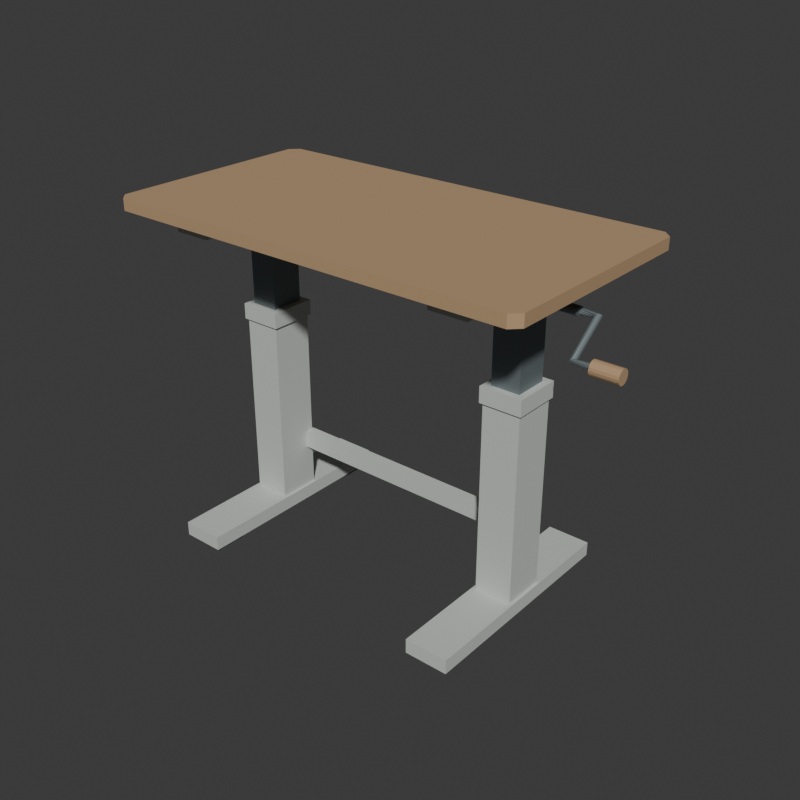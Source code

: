 # Source: source.blend  (saved by Blender 4.3.34; exported with 4.5.12 LTS)
import bpy
from mathutils import Matrix  # noqa: F401  (used for matrix-valued properties, if any)

bpy.ops.wm.read_factory_settings(use_empty=True)
scene = bpy.context.scene
scene.name = 'Scene'

# ---- collections
col_collection = bpy.data.collections.new('Collection'); scene.collection.children.link(col_collection)

# ---- materials (node trees are filled in below, after node groups)
mat_standingdesktimbertop = bpy.data.materials.new('StandingDeskTimberTop')
mat_standingdesktimbertop.diffuse_color = (0.47, 0.31, 0.17, 1.0)
mat_standingdeskivoryframe = bpy.data.materials.new('StandingDeskIvoryFrame')
mat_standingdeskivoryframe.diffuse_color = (0.61, 0.64, 0.61, 1.0)
mat_standingdeskmechanismsteel = bpy.data.materials.new('StandingDeskMechanismSteel')
mat_standingdeskmechanismsteel.diffuse_color = (0.21, 0.25, 0.26, 1.0)

# ---- material node trees
mat_standingdesktimbertop.use_nodes = True; mat_standingdesktimbertop.node_tree.nodes.clear()
_N = mat_standingdesktimbertop.node_tree.nodes; _L = mat_standingdesktimbertop.node_tree.links
n0 = _N.new('ShaderNodeBsdfPrincipled'); n0.name = 'Principled BSDF'; n0.location = (10, 300)
n0.inputs[0].default_value = (0.47, 0.31, 0.17, 1.0)
n0.inputs[2].default_value = 0.8
n1 = _N.new('ShaderNodeOutputMaterial'); n1.name = 'Material Output'; n1.location = (300, 300)
_L.new(n0.outputs[0], n1.inputs[0])
n1.is_active_output = True
mat_standingdeskivoryframe.use_nodes = True; mat_standingdeskivoryframe.node_tree.nodes.clear()
_N = mat_standingdeskivoryframe.node_tree.nodes; _L = mat_standingdeskivoryframe.node_tree.links
n0 = _N.new('ShaderNodeBsdfPrincipled'); n0.name = 'Principled BSDF'; n0.location = (10, 300)
n0.inputs[0].default_value = (0.61, 0.64, 0.61, 1.0)
n0.inputs[1].default_value = 0.12
n0.inputs[2].default_value = 0.76
n1 = _N.new('ShaderNodeOutputMaterial'); n1.name = 'Material Output'; n1.location = (300, 300)
_L.new(n0.outputs[0], n1.inputs[0])
n1.is_active_output = True
mat_standingdeskmechanismsteel.use_nodes = True; mat_standingdeskmechanismsteel.node_tree.nodes.clear()
_N = mat_standingdeskmechanismsteel.node_tree.nodes; _L = mat_standingdeskmechanismsteel.node_tree.links
n0 = _N.new('ShaderNodeBsdfPrincipled'); n0.name = 'Principled BSDF'; n0.location = (10, 300)
n0.inputs[0].default_value = (0.21, 0.25, 0.26, 1.0)
n0.inputs[1].default_value = 0.5
n0.inputs[2].default_value = 0.57
n1 = _N.new('ShaderNodeOutputMaterial'); n1.name = 'Material Output'; n1.location = (300, 300)
_L.new(n0.outputs[0], n1.inputs[0])
n1.is_active_output = True

# ---- world
world_world = bpy.data.worlds.new('World'); scene.world = world_world
world_world.use_nodes = True; world_world.node_tree.nodes.clear()
_N = world_world.node_tree.nodes; _L = world_world.node_tree.links
n0 = _N.new('ShaderNodeOutputWorld'); n0.name = 'World Output'; n0.location = (300, 300)
n1 = _N.new('ShaderNodeBackground'); n1.name = 'Background'; n1.location = (10, 300)
n1.inputs[0].default_value = (0.05088, 0.05088, 0.05088, 1.0)
_L.new(n1.outputs[0], n0.inputs[0])
n0.is_active_output = True
world_world.color = (0.05088, 0.05088, 0.05088)
world_world.sun_shadow_jitter_overblur = 0.0

# ---- meshes
me_wholelongtgroundfoot__1mesh = bpy.data.meshes.new('WholeLongTGroundFoot_-1Mesh')
me_wholelongtgroundfoot__1mesh.from_pydata([(-0.6325, -0.39, 0.015), (-0.4825, -0.39, 0.015), (-0.6325, 0.39, 0.015), (-0.4825, 0.39, 0.015), (-0.6325, -0.39, 0.065), (-0.4825, -0.39, 0.065), (-0.6325, 0.39, 0.065), (-0.4825, 0.39, 0.065)], [], [(0, 2, 3), (0, 3, 1), (4, 5, 7), (4, 7, 6), (0, 1, 5), (0, 5, 4), (2, 6, 7), (2, 7, 3), (0, 4, 6), (0, 6, 2), (1, 3, 7), (1, 7, 5)])
me_wholelongtgroundfoot__1mesh.polygons.foreach_set('material_index', [1, 1, 1, 1, 1, 1, 1, 1, 1, 1, 1, 1])
me_wholelongtgroundfoot__1mesh.materials.append(mat_standingdesktimbertop)
me_wholelongtgroundfoot__1mesh.materials.append(mat_standingdeskivoryframe)
me_wholelongtgroundfoot__1mesh.materials.append(mat_standingdeskmechanismsteel)
me_wholelongtgroundfoot__1mesh.update()
me_wholeinsetfootsole___1___0_32_mesh = bpy.data.meshes.new('WholeInsetFootSole_(-1, -0.32)Mesh')
me_wholeinsetfootsole___1___0_32_mesh.from_pydata([(-0.6225, -0.375, 0.0), (-0.4925, -0.375, 0.0), (-0.6225, -0.265, 0.0), (-0.4925, -0.265, 0.0), (-0.6225, -0.375, 0.016), (-0.4925, -0.375, 0.016), (-0.6225, -0.265, 0.016), (-0.4925, -0.265, 0.016)], [], [(0, 2, 3), (0, 3, 1), (4, 5, 7), (4, 7, 6), (0, 1, 5), (0, 5, 4), (2, 6, 7), (2, 7, 3), (0, 4, 6), (0, 6, 2), (1, 3, 7), (1, 7, 5)])
me_wholeinsetfootsole___1___0_32_mesh.polygons.foreach_set('material_index', [2, 2, 2, 2, 2, 2, 2, 2, 2, 2, 2, 2])
me_wholeinsetfootsole___1___0_32_mesh.materials.append(mat_standingdesktimbertop)
me_wholeinsetfootsole___1___0_32_mesh.materials.append(mat_standingdeskivoryframe)
me_wholeinsetfootsole___1___0_32_mesh.materials.append(mat_standingdeskmechanismsteel)
me_wholeinsetfootsole___1___0_32_mesh.update()
me_wholeinsetfootsole___1__0_32_mesh = bpy.data.meshes.new('WholeInsetFootSole_(-1, 0.32)Mesh')
me_wholeinsetfootsole___1__0_32_mesh.from_pydata([(-0.6225, 0.265, 0.0), (-0.4925, 0.265, 0.0), (-0.6225, 0.375, 0.0), (-0.4925, 0.375, 0.0), (-0.6225, 0.265, 0.016), (-0.4925, 0.265, 0.016), (-0.6225, 0.375, 0.016), (-0.4925, 0.375, 0.016)], [], [(0, 2, 3), (0, 3, 1), (4, 5, 7), (4, 7, 6), (0, 1, 5), (0, 5, 4), (2, 6, 7), (2, 7, 3), (0, 4, 6), (0, 6, 2), (1, 3, 7), (1, 7, 5)])
me_wholeinsetfootsole___1__0_32_mesh.polygons.foreach_set('material_index', [2, 2, 2, 2, 2, 2, 2, 2, 2, 2, 2, 2])
me_wholeinsetfootsole___1__0_32_mesh.materials.append(mat_standingdesktimbertop)
me_wholeinsetfootsole___1__0_32_mesh.materials.append(mat_standingdeskivoryframe)
me_wholeinsetfootsole___1__0_32_mesh.materials.append(mat_standingdeskmechanismsteel)
me_wholeinsetfootsole___1__0_32_mesh.update()
me_wholeopenupperoutercolumn__1mesh = bpy.data.meshes.new('WholeOpenUpperOuterColumn_-1Mesh')
me_wholeopenupperoutercolumn__1mesh.from_pydata([(-0.6225, -0.055, 0.065), (-0.6105, -0.055, 0.065), (-0.6225, -0.043, 0.065), (-0.6105, -0.043, 0.065), (-0.6225, -0.055, 0.077), (-0.6105, -0.055, 0.077), (-0.6225, -0.043, 0.077), (-0.6105, -0.043, 0.077), (-0.6225, -0.055, 0.76), (-0.6105, -0.055, 0.76), (-0.6225, -0.043, 0.76), (-0.6105, -0.043, 0.76), (-0.6225, 0.083, 0.065), (-0.6105, 0.083, 0.065), (-0.6225, 0.083, 0.077), (-0.6105, 0.083, 0.077), (-0.6225, 0.083, 0.76), (-0.6105, 0.083, 0.76), (-0.6225, 0.095, 0.065), (-0.6105, 0.095, 0.065), (-0.6225, 0.095, 0.077), (-0.6105, 0.095, 0.077), (-0.6225, 0.095, 0.76), (-0.6105, 0.095, 0.76), (-0.5045, -0.055, 0.065), (-0.5045, -0.043, 0.065), (-0.5045, -0.055, 0.077), (-0.5045, -0.043, 0.077), (-0.5045, -0.055, 0.76), (-0.5045, -0.043, 0.76), (-0.5045, 0.083, 0.065), (-0.5045, 0.083, 0.077), (-0.5045, 0.095, 0.065), (-0.5045, 0.095, 0.077), (-0.5045, 0.083, 0.76), (-0.5045, 0.095, 0.76), (-0.4925, -0.055, 0.065), (-0.4925, -0.043, 0.065), (-0.4925, -0.055, 0.077), (-0.4925, -0.043, 0.077), (-0.4925, -0.055, 0.76), (-0.4925, -0.043, 0.76), (-0.4925, 0.083, 0.065), (-0.4925, 0.083, 0.077), (-0.4925, 0.083, 0.76), (-0.4925, 0.095, 0.065), (-0.4925, 0.095, 0.077), (-0.4925, 0.095, 0.76)], [], [(0, 2, 3), (0, 3, 1), (0, 1, 5), (0, 5, 4), (0, 4, 6), (0, 6, 2), (8, 9, 11), (8, 11, 10), (4, 5, 9), (4, 9, 8), (4, 8, 10), (4, 10, 6), (2, 12, 13), (2, 13, 3), (2, 6, 14), (2, 14, 12), (10, 11, 17), (10, 17, 16), (6, 10, 16), (6, 16, 14), (7, 15, 17), (7, 17, 11), (12, 18, 19), (12, 19, 13), (18, 20, 21), (18, 21, 19), (12, 14, 20), (12, 20, 18), (16, 17, 23), (16, 23, 22), (20, 22, 23), (20, 23, 21), (14, 16, 22), (14, 22, 20), (1, 3, 25), (1, 25, 24), (1, 24, 26), (1, 26, 5), (9, 28, 29), (9, 29, 11), (5, 26, 28), (5, 28, 9), (7, 11, 29), (7, 29, 27), (3, 13, 30), (3, 30, 25), (7, 27, 31), (7, 31, 15), (13, 19, 32), (13, 32, 30), (19, 21, 33), (19, 33, 32), (17, 34, 35), (17, 35, 23), (15, 31, 34), (15, 34, 17), (21, 23, 35), (21, 35, 33), (24, 25, 37), (24, 37, 36), (24, 36, 38), (24, 38, 26), (36, 37, 39), (36, 39, 38), (28, 40, 41), (28, 41, 29), (26, 38, 40), (26, 40, 28), (38, 39, 41), (38, 41, 40), (25, 30, 42), (25, 42, 37), (37, 42, 43), (37, 43, 39), (29, 41, 44), (29, 44, 34), (27, 29, 34), (27, 34, 31), (39, 43, 44), (39, 44, 41), (30, 32, 45), (30, 45, 42), (32, 33, 46), (32, 46, 45), (42, 45, 46), (42, 46, 43), (34, 44, 47), (34, 47, 35), (33, 35, 47), (33, 47, 46), (43, 46, 47), (43, 47, 44)])
me_wholeopenupperoutercolumn__1mesh.polygons.foreach_set('material_index', [1, 1, 1, 1, 1, 1, 1, 1, 1, 1, 1, 1, 1, 1, 1, 1, 1, 1, 1, 1, 1, 1, 1, 1, 1, 1, 1, 1, 1, 1, 1, 1, 1, 1, 1, 1, 1, 1, 1, 1, 1, 1, 1, 1, 1, 1, 1, 1, 1, 1, 1, 1, 1, 1, 1, 1, 1, 1, 1, 1, 1, 1, 1, 1, 1, 1, 1, 1, 1, 1, 1, 1, 1, 1, 1, 1, 1, 1, 1, 1, 1, 1, 1, 1, 1, 1, 1, 1, 1, 1, 1, 1])
me_wholeopenupperoutercolumn__1mesh.materials.append(mat_standingdesktimbertop)
me_wholeopenupperoutercolumn__1mesh.materials.append(mat_standingdeskivoryframe)
me_wholeopenupperoutercolumn__1mesh.materials.append(mat_standingdeskmechanismsteel)
me_wholeopenupperoutercolumn__1mesh.update()
me_wholetopguidecollar__1mesh = bpy.data.meshes.new('WholeTopGuideCollar_-1Mesh')
me_wholetopguidecollar__1mesh.from_pydata([(-0.6305, -0.063, 0.725), (-0.6065, -0.063, 0.725), (-0.6305, -0.039, 0.725), (-0.6065, -0.039, 0.725), (-0.6305, -0.063, 0.78), (-0.6065, -0.063, 0.78), (-0.6305, -0.039, 0.78), (-0.6065, -0.039, 0.78), (-0.6305, 0.079, 0.725), (-0.6065, 0.079, 0.725), (-0.6305, 0.079, 0.78), (-0.6065, 0.079, 0.78), (-0.6305, 0.103, 0.725), (-0.6065, 0.103, 0.725), (-0.6305, 0.103, 0.78), (-0.6065, 0.103, 0.78), (-0.5085, -0.063, 0.725), (-0.5085, -0.039, 0.725), (-0.5085, -0.063, 0.78), (-0.5085, -0.039, 0.78), (-0.5085, 0.079, 0.725), (-0.5085, 0.103, 0.725), (-0.5085, 0.079, 0.78), (-0.5085, 0.103, 0.78), (-0.4845, -0.063, 0.725), (-0.4845, -0.039, 0.725), (-0.4845, -0.063, 0.78), (-0.4845, -0.039, 0.78), (-0.4845, 0.079, 0.725), (-0.4845, 0.079, 0.78), (-0.4845, 0.103, 0.725), (-0.4845, 0.103, 0.78)], [], [(0, 2, 3), (0, 3, 1), (4, 5, 7), (4, 7, 6), (0, 1, 5), (0, 5, 4), (0, 4, 6), (0, 6, 2), (2, 8, 9), (2, 9, 3), (6, 7, 11), (6, 11, 10), (2, 6, 10), (2, 10, 8), (3, 9, 11), (3, 11, 7), (8, 12, 13), (8, 13, 9), (10, 11, 15), (10, 15, 14), (12, 14, 15), (12, 15, 13), (8, 10, 14), (8, 14, 12), (1, 3, 17), (1, 17, 16), (5, 18, 19), (5, 19, 7), (1, 16, 18), (1, 18, 5), (3, 7, 19), (3, 19, 17), (9, 13, 21), (9, 21, 20), (11, 22, 23), (11, 23, 15), (9, 20, 22), (9, 22, 11), (13, 15, 23), (13, 23, 21), (16, 17, 25), (16, 25, 24), (18, 26, 27), (18, 27, 19), (16, 24, 26), (16, 26, 18), (24, 25, 27), (24, 27, 26), (17, 20, 28), (17, 28, 25), (19, 27, 29), (19, 29, 22), (17, 19, 22), (17, 22, 20), (25, 28, 29), (25, 29, 27), (20, 21, 30), (20, 30, 28), (22, 29, 31), (22, 31, 23), (21, 23, 31), (21, 31, 30), (28, 30, 31), (28, 31, 29)])
me_wholetopguidecollar__1mesh.polygons.foreach_set('material_index', [1, 1, 1, 1, 1, 1, 1, 1, 1, 1, 1, 1, 1, 1, 1, 1, 1, 1, 1, 1, 1, 1, 1, 1, 1, 1, 1, 1, 1, 1, 1, 1, 1, 1, 1, 1, 1, 1, 1, 1, 1, 1, 1, 1, 1, 1, 1, 1, 1, 1, 1, 1, 1, 1, 1, 1, 1, 1, 1, 1, 1, 1, 1, 1])
me_wholetopguidecollar__1mesh.materials.append(mat_standingdesktimbertop)
me_wholetopguidecollar__1mesh.materials.append(mat_standingdeskivoryframe)
me_wholetopguidecollar__1mesh.materials.append(mat_standingdeskmechanismsteel)
me_wholetopguidecollar__1mesh.update()
me_wholeextendedinnercolumn__1mesh = bpy.data.meshes.new('WholeExtendedInnerColumn_-1Mesh')
me_wholeextendedinnercolumn__1mesh.from_pydata([(-0.6065, -0.039, 0.6), (-0.5085, -0.039, 0.6), (-0.6065, 0.079, 0.6), (-0.5085, 0.079, 0.6), (-0.6065, -0.039, 1.105), (-0.5085, -0.039, 1.105), (-0.6065, 0.079, 1.105), (-0.5085, 0.079, 1.105)], [], [(0, 2, 3), (0, 3, 1), (4, 5, 7), (4, 7, 6), (0, 1, 5), (0, 5, 4), (2, 6, 7), (2, 7, 3), (0, 4, 6), (0, 6, 2), (1, 3, 7), (1, 7, 5)])
me_wholeextendedinnercolumn__1mesh.polygons.foreach_set('material_index', [2, 2, 2, 2, 2, 2, 2, 2, 2, 2, 2, 2])
me_wholeextendedinnercolumn__1mesh.materials.append(mat_standingdesktimbertop)
me_wholeextendedinnercolumn__1mesh.materials.append(mat_standingdeskivoryframe)
me_wholeextendedinnercolumn__1mesh.materials.append(mat_standingdeskmechanismsteel)
me_wholeextendedinnercolumn__1mesh.update()
me_wholetoplongitudinalbearer__1mesh = bpy.data.meshes.new('WholeTopLongitudinalBearer_-1Mesh')
me_wholetoplongitudinalbearer__1mesh.from_pydata([(-0.6225, -0.32, 1.1), (-0.4925, -0.32, 1.1), (-0.6225, 0.32, 1.1), (-0.4925, 0.32, 1.1), (-0.6225, -0.32, 1.15), (-0.4925, -0.32, 1.15), (-0.6225, 0.32, 1.15), (-0.4925, 0.32, 1.15)], [], [(0, 2, 3), (0, 3, 1), (4, 5, 7), (4, 7, 6), (0, 1, 5), (0, 5, 4), (2, 6, 7), (2, 7, 3), (0, 4, 6), (0, 6, 2), (1, 3, 7), (1, 7, 5)])
me_wholetoplongitudinalbearer__1mesh.polygons.foreach_set('material_index', [1, 1, 1, 1, 1, 1, 1, 1, 1, 1, 1, 1])
me_wholetoplongitudinalbearer__1mesh.materials.append(mat_standingdesktimbertop)
me_wholetoplongitudinalbearer__1mesh.materials.append(mat_standingdeskivoryframe)
me_wholetoplongitudinalbearer__1mesh.materials.append(mat_standingdeskmechanismsteel)
me_wholetoplongitudinalbearer__1mesh.update()
me_wholeuppergearhousing__1mesh = bpy.data.meshes.new('WholeUpperGearHousing_-1Mesh')
me_wholeuppergearhousing__1mesh.from_pydata([(-0.6325, -0.06, 1.015), (-0.4825, -0.06, 1.015), (-0.6325, 0.1, 1.015), (-0.4825, 0.1, 1.015), (-0.6325, -0.06, 1.1), (-0.4825, -0.06, 1.1), (-0.6325, 0.1, 1.1), (-0.4825, 0.1, 1.1)], [], [(0, 2, 3), (0, 3, 1), (4, 5, 7), (4, 7, 6), (0, 1, 5), (0, 5, 4), (2, 6, 7), (2, 7, 3), (0, 4, 6), (0, 6, 2), (1, 3, 7), (1, 7, 5)])
me_wholeuppergearhousing__1mesh.polygons.foreach_set('material_index', [1, 1, 1, 1, 1, 1, 1, 1, 1, 1, 1, 1])
me_wholeuppergearhousing__1mesh.materials.append(mat_standingdesktimbertop)
me_wholeuppergearhousing__1mesh.materials.append(mat_standingdeskivoryframe)
me_wholeuppergearhousing__1mesh.materials.append(mat_standingdeskmechanismsteel)
me_wholeuppergearhousing__1mesh.update()
me_wholelongtgroundfoot_1mesh = bpy.data.meshes.new('WholeLongTGroundFoot_1Mesh')
me_wholelongtgroundfoot_1mesh.from_pydata([(0.3475, -0.39, 0.015), (0.4975, -0.39, 0.015), (0.3475, 0.39, 0.015), (0.4975, 0.39, 0.015), (0.3475, -0.39, 0.065), (0.4975, -0.39, 0.065), (0.3475, 0.39, 0.065), (0.4975, 0.39, 0.065)], [], [(0, 2, 3), (0, 3, 1), (4, 5, 7), (4, 7, 6), (0, 1, 5), (0, 5, 4), (2, 6, 7), (2, 7, 3), (0, 4, 6), (0, 6, 2), (1, 3, 7), (1, 7, 5)])
me_wholelongtgroundfoot_1mesh.polygons.foreach_set('material_index', [1, 1, 1, 1, 1, 1, 1, 1, 1, 1, 1, 1])
me_wholelongtgroundfoot_1mesh.materials.append(mat_standingdesktimbertop)
me_wholelongtgroundfoot_1mesh.materials.append(mat_standingdeskivoryframe)
me_wholelongtgroundfoot_1mesh.materials.append(mat_standingdeskmechanismsteel)
me_wholelongtgroundfoot_1mesh.update()
me_wholeinsetfootsole__1___0_32_mesh = bpy.data.meshes.new('WholeInsetFootSole_(1, -0.32)Mesh')
me_wholeinsetfootsole__1___0_32_mesh.from_pydata([(0.3575, -0.375, 0.0), (0.4875, -0.375, 0.0), (0.3575, -0.265, 0.0), (0.4875, -0.265, 0.0), (0.3575, -0.375, 0.016), (0.4875, -0.375, 0.016), (0.3575, -0.265, 0.016), (0.4875, -0.265, 0.016)], [], [(0, 2, 3), (0, 3, 1), (4, 5, 7), (4, 7, 6), (0, 1, 5), (0, 5, 4), (2, 6, 7), (2, 7, 3), (0, 4, 6), (0, 6, 2), (1, 3, 7), (1, 7, 5)])
me_wholeinsetfootsole__1___0_32_mesh.polygons.foreach_set('material_index', [2, 2, 2, 2, 2, 2, 2, 2, 2, 2, 2, 2])
me_wholeinsetfootsole__1___0_32_mesh.materials.append(mat_standingdesktimbertop)
me_wholeinsetfootsole__1___0_32_mesh.materials.append(mat_standingdeskivoryframe)
me_wholeinsetfootsole__1___0_32_mesh.materials.append(mat_standingdeskmechanismsteel)
me_wholeinsetfootsole__1___0_32_mesh.update()
me_wholeinsetfootsole__1__0_32_mesh = bpy.data.meshes.new('WholeInsetFootSole_(1, 0.32)Mesh')
me_wholeinsetfootsole__1__0_32_mesh.from_pydata([(0.3575, 0.265, 0.0), (0.4875, 0.265, 0.0), (0.3575, 0.375, 0.0), (0.4875, 0.375, 0.0), (0.3575, 0.265, 0.016), (0.4875, 0.265, 0.016), (0.3575, 0.375, 0.016), (0.4875, 0.375, 0.016)], [], [(0, 2, 3), (0, 3, 1), (4, 5, 7), (4, 7, 6), (0, 1, 5), (0, 5, 4), (2, 6, 7), (2, 7, 3), (0, 4, 6), (0, 6, 2), (1, 3, 7), (1, 7, 5)])
me_wholeinsetfootsole__1__0_32_mesh.polygons.foreach_set('material_index', [2, 2, 2, 2, 2, 2, 2, 2, 2, 2, 2, 2])
me_wholeinsetfootsole__1__0_32_mesh.materials.append(mat_standingdesktimbertop)
me_wholeinsetfootsole__1__0_32_mesh.materials.append(mat_standingdeskivoryframe)
me_wholeinsetfootsole__1__0_32_mesh.materials.append(mat_standingdeskmechanismsteel)
me_wholeinsetfootsole__1__0_32_mesh.update()
me_wholeopenupperoutercolumn_1mesh = bpy.data.meshes.new('WholeOpenUpperOuterColumn_1Mesh')
me_wholeopenupperoutercolumn_1mesh.from_pydata([(0.3575, -0.055, 0.065), (0.3695, -0.055, 0.065), (0.3575, -0.043, 0.065), (0.3695, -0.043, 0.065), (0.3575, -0.055, 0.077), (0.3695, -0.055, 0.077), (0.3575, -0.043, 0.077), (0.3695, -0.043, 0.077), (0.3575, -0.055, 0.76), (0.3695, -0.055, 0.76), (0.3575, -0.043, 0.76), (0.3695, -0.043, 0.76), (0.3575, 0.083, 0.065), (0.3695, 0.083, 0.065), (0.3575, 0.083, 0.077), (0.3695, 0.083, 0.077), (0.3575, 0.083, 0.76), (0.3695, 0.083, 0.76), (0.3575, 0.095, 0.065), (0.3695, 0.095, 0.065), (0.3575, 0.095, 0.077), (0.3695, 0.095, 0.077), (0.3575, 0.095, 0.76), (0.3695, 0.095, 0.76), (0.4755, -0.055, 0.065), (0.4755, -0.043, 0.065), (0.4755, -0.055, 0.077), (0.4755, -0.043, 0.077), (0.4755, -0.055, 0.76), (0.4755, -0.043, 0.76), (0.4755, 0.083, 0.065), (0.4755, 0.083, 0.077), (0.4755, 0.095, 0.065), (0.4755, 0.095, 0.077), (0.4755, 0.083, 0.76), (0.4755, 0.095, 0.76), (0.4875, -0.055, 0.065), (0.4875, -0.043, 0.065), (0.4875, -0.055, 0.077), (0.4875, -0.043, 0.077), (0.4875, -0.055, 0.76), (0.4875, -0.043, 0.76), (0.4875, 0.083, 0.065), (0.4875, 0.083, 0.077), (0.4875, 0.083, 0.76), (0.4875, 0.095, 0.065), (0.4875, 0.095, 0.077), (0.4875, 0.095, 0.76)], [], [(0, 2, 3), (0, 3, 1), (0, 1, 5), (0, 5, 4), (0, 4, 6), (0, 6, 2), (8, 9, 11), (8, 11, 10), (4, 5, 9), (4, 9, 8), (4, 8, 10), (4, 10, 6), (2, 12, 13), (2, 13, 3), (2, 6, 14), (2, 14, 12), (10, 11, 17), (10, 17, 16), (6, 10, 16), (6, 16, 14), (7, 15, 17), (7, 17, 11), (12, 18, 19), (12, 19, 13), (18, 20, 21), (18, 21, 19), (12, 14, 20), (12, 20, 18), (16, 17, 23), (16, 23, 22), (20, 22, 23), (20, 23, 21), (14, 16, 22), (14, 22, 20), (1, 3, 25), (1, 25, 24), (1, 24, 26), (1, 26, 5), (9, 28, 29), (9, 29, 11), (5, 26, 28), (5, 28, 9), (7, 11, 29), (7, 29, 27), (3, 13, 30), (3, 30, 25), (7, 27, 31), (7, 31, 15), (13, 19, 32), (13, 32, 30), (19, 21, 33), (19, 33, 32), (17, 34, 35), (17, 35, 23), (15, 31, 34), (15, 34, 17), (21, 23, 35), (21, 35, 33), (24, 25, 37), (24, 37, 36), (24, 36, 38), (24, 38, 26), (36, 37, 39), (36, 39, 38), (28, 40, 41), (28, 41, 29), (26, 38, 40), (26, 40, 28), (38, 39, 41), (38, 41, 40), (25, 30, 42), (25, 42, 37), (37, 42, 43), (37, 43, 39), (29, 41, 44), (29, 44, 34), (27, 29, 34), (27, 34, 31), (39, 43, 44), (39, 44, 41), (30, 32, 45), (30, 45, 42), (32, 33, 46), (32, 46, 45), (42, 45, 46), (42, 46, 43), (34, 44, 47), (34, 47, 35), (33, 35, 47), (33, 47, 46), (43, 46, 47), (43, 47, 44)])
me_wholeopenupperoutercolumn_1mesh.polygons.foreach_set('material_index', [1, 1, 1, 1, 1, 1, 1, 1, 1, 1, 1, 1, 1, 1, 1, 1, 1, 1, 1, 1, 1, 1, 1, 1, 1, 1, 1, 1, 1, 1, 1, 1, 1, 1, 1, 1, 1, 1, 1, 1, 1, 1, 1, 1, 1, 1, 1, 1, 1, 1, 1, 1, 1, 1, 1, 1, 1, 1, 1, 1, 1, 1, 1, 1, 1, 1, 1, 1, 1, 1, 1, 1, 1, 1, 1, 1, 1, 1, 1, 1, 1, 1, 1, 1, 1, 1, 1, 1, 1, 1, 1, 1])
me_wholeopenupperoutercolumn_1mesh.materials.append(mat_standingdesktimbertop)
me_wholeopenupperoutercolumn_1mesh.materials.append(mat_standingdeskivoryframe)
me_wholeopenupperoutercolumn_1mesh.materials.append(mat_standingdeskmechanismsteel)
me_wholeopenupperoutercolumn_1mesh.update()
me_wholetopguidecollar_1mesh = bpy.data.meshes.new('WholeTopGuideCollar_1Mesh')
me_wholetopguidecollar_1mesh.from_pydata([(0.3495, -0.063, 0.725), (0.3735, -0.063, 0.725), (0.3495, -0.039, 0.725), (0.3735, -0.039, 0.725), (0.3495, -0.063, 0.78), (0.3735, -0.063, 0.78), (0.3495, -0.039, 0.78), (0.3735, -0.039, 0.78), (0.3495, 0.079, 0.725), (0.3735, 0.079, 0.725), (0.3495, 0.079, 0.78), (0.3735, 0.079, 0.78), (0.3495, 0.103, 0.725), (0.3735, 0.103, 0.725), (0.3495, 0.103, 0.78), (0.3735, 0.103, 0.78), (0.4715, -0.063, 0.725), (0.4715, -0.039, 0.725), (0.4715, -0.063, 0.78), (0.4715, -0.039, 0.78), (0.4715, 0.079, 0.725), (0.4715, 0.103, 0.725), (0.4715, 0.079, 0.78), (0.4715, 0.103, 0.78), (0.4955, -0.063, 0.725), (0.4955, -0.039, 0.725), (0.4955, -0.063, 0.78), (0.4955, -0.039, 0.78), (0.4955, 0.079, 0.725), (0.4955, 0.079, 0.78), (0.4955, 0.103, 0.725), (0.4955, 0.103, 0.78)], [], [(0, 2, 3), (0, 3, 1), (4, 5, 7), (4, 7, 6), (0, 1, 5), (0, 5, 4), (0, 4, 6), (0, 6, 2), (2, 8, 9), (2, 9, 3), (6, 7, 11), (6, 11, 10), (2, 6, 10), (2, 10, 8), (3, 9, 11), (3, 11, 7), (8, 12, 13), (8, 13, 9), (10, 11, 15), (10, 15, 14), (12, 14, 15), (12, 15, 13), (8, 10, 14), (8, 14, 12), (1, 3, 17), (1, 17, 16), (5, 18, 19), (5, 19, 7), (1, 16, 18), (1, 18, 5), (3, 7, 19), (3, 19, 17), (9, 13, 21), (9, 21, 20), (11, 22, 23), (11, 23, 15), (9, 20, 22), (9, 22, 11), (13, 15, 23), (13, 23, 21), (16, 17, 25), (16, 25, 24), (18, 26, 27), (18, 27, 19), (16, 24, 26), (16, 26, 18), (24, 25, 27), (24, 27, 26), (17, 20, 28), (17, 28, 25), (19, 27, 29), (19, 29, 22), (17, 19, 22), (17, 22, 20), (25, 28, 29), (25, 29, 27), (20, 21, 30), (20, 30, 28), (22, 29, 31), (22, 31, 23), (21, 23, 31), (21, 31, 30), (28, 30, 31), (28, 31, 29)])
me_wholetopguidecollar_1mesh.polygons.foreach_set('material_index', [1, 1, 1, 1, 1, 1, 1, 1, 1, 1, 1, 1, 1, 1, 1, 1, 1, 1, 1, 1, 1, 1, 1, 1, 1, 1, 1, 1, 1, 1, 1, 1, 1, 1, 1, 1, 1, 1, 1, 1, 1, 1, 1, 1, 1, 1, 1, 1, 1, 1, 1, 1, 1, 1, 1, 1, 1, 1, 1, 1, 1, 1, 1, 1])
me_wholetopguidecollar_1mesh.materials.append(mat_standingdesktimbertop)
me_wholetopguidecollar_1mesh.materials.append(mat_standingdeskivoryframe)
me_wholetopguidecollar_1mesh.materials.append(mat_standingdeskmechanismsteel)
me_wholetopguidecollar_1mesh.update()
me_wholeextendedinnercolumn_1mesh = bpy.data.meshes.new('WholeExtendedInnerColumn_1Mesh')
me_wholeextendedinnercolumn_1mesh.from_pydata([(0.3735, -0.039, 0.6), (0.4715, -0.039, 0.6), (0.3735, 0.079, 0.6), (0.4715, 0.079, 0.6), (0.3735, -0.039, 1.105), (0.4715, -0.039, 1.105), (0.3735, 0.079, 1.105), (0.4715, 0.079, 1.105)], [], [(0, 2, 3), (0, 3, 1), (4, 5, 7), (4, 7, 6), (0, 1, 5), (0, 5, 4), (2, 6, 7), (2, 7, 3), (0, 4, 6), (0, 6, 2), (1, 3, 7), (1, 7, 5)])
me_wholeextendedinnercolumn_1mesh.polygons.foreach_set('material_index', [2, 2, 2, 2, 2, 2, 2, 2, 2, 2, 2, 2])
me_wholeextendedinnercolumn_1mesh.materials.append(mat_standingdesktimbertop)
me_wholeextendedinnercolumn_1mesh.materials.append(mat_standingdeskivoryframe)
me_wholeextendedinnercolumn_1mesh.materials.append(mat_standingdeskmechanismsteel)
me_wholeextendedinnercolumn_1mesh.update()
me_wholetoplongitudinalbearer_1mesh = bpy.data.meshes.new('WholeTopLongitudinalBearer_1Mesh')
me_wholetoplongitudinalbearer_1mesh.from_pydata([(0.3575, -0.32, 1.1), (0.4875, -0.32, 1.1), (0.3575, 0.32, 1.1), (0.4875, 0.32, 1.1), (0.3575, -0.32, 1.15), (0.4875, -0.32, 1.15), (0.3575, 0.32, 1.15), (0.4875, 0.32, 1.15)], [], [(0, 2, 3), (0, 3, 1), (4, 5, 7), (4, 7, 6), (0, 1, 5), (0, 5, 4), (2, 6, 7), (2, 7, 3), (0, 4, 6), (0, 6, 2), (1, 3, 7), (1, 7, 5)])
me_wholetoplongitudinalbearer_1mesh.polygons.foreach_set('material_index', [1, 1, 1, 1, 1, 1, 1, 1, 1, 1, 1, 1])
me_wholetoplongitudinalbearer_1mesh.materials.append(mat_standingdesktimbertop)
me_wholetoplongitudinalbearer_1mesh.materials.append(mat_standingdeskivoryframe)
me_wholetoplongitudinalbearer_1mesh.materials.append(mat_standingdeskmechanismsteel)
me_wholetoplongitudinalbearer_1mesh.update()
me_wholeuppergearhousing_1mesh = bpy.data.meshes.new('WholeUpperGearHousing_1Mesh')
me_wholeuppergearhousing_1mesh.from_pydata([(0.3475, -0.06, 1.015), (0.4975, -0.06, 1.015), (0.3475, 0.1, 1.015), (0.4975, 0.1, 1.015), (0.3475, -0.06, 1.1), (0.4975, -0.06, 1.1), (0.3475, 0.1, 1.1), (0.4975, 0.1, 1.1)], [], [(0, 2, 3), (0, 3, 1), (4, 5, 7), (4, 7, 6), (0, 1, 5), (0, 5, 4), (2, 6, 7), (2, 7, 3), (0, 4, 6), (0, 6, 2), (1, 3, 7), (1, 7, 5)])
me_wholeuppergearhousing_1mesh.polygons.foreach_set('material_index', [1, 1, 1, 1, 1, 1, 1, 1, 1, 1, 1, 1])
me_wholeuppergearhousing_1mesh.materials.append(mat_standingdesktimbertop)
me_wholeuppergearhousing_1mesh.materials.append(mat_standingdeskivoryframe)
me_wholeuppergearhousing_1mesh.materials.append(mat_standingdeskmechanismsteel)
me_wholeuppergearhousing_1mesh.update()
me_wholetransversecrankshaftmesh = bpy.data.meshes.new('WholeTransverseCrankShaftMesh')
me_wholetransversecrankshaftmesh.from_pydata([(-0.6475, 0.02, 1.07), (-0.6475, 0.01426, 1.069), (-0.6475, 0.009393, 1.066), (-0.6475, 0.006142, 1.061), (-0.6475, 0.005, 1.055), (-0.6475, 0.006142, 1.049), (-0.6475, 0.009393, 1.044), (-0.6475, 0.01426, 1.041), (-0.6475, 0.02, 1.04), (-0.6475, 0.02574, 1.041), (-0.6475, 0.03061, 1.044), (-0.6475, 0.03386, 1.049), (-0.6475, 0.035, 1.055), (-0.6475, 0.03386, 1.061), (-0.6475, 0.03061, 1.066), (-0.6475, 0.02574, 1.069), (0.6125, 0.02, 1.07), (0.6125, 0.01426, 1.069), (0.6125, 0.009393, 1.066), (0.6125, 0.006142, 1.061), (0.6125, 0.005, 1.055), (0.6125, 0.006142, 1.049), (0.6125, 0.009393, 1.044), (0.6125, 0.01426, 1.041), (0.6125, 0.02, 1.04), (0.6125, 0.02574, 1.041), (0.6125, 0.03061, 1.044), (0.6125, 0.03386, 1.049), (0.6125, 0.035, 1.055), (0.6125, 0.03386, 1.061), (0.6125, 0.03061, 1.066), (0.6125, 0.02574, 1.069), (-0.6475, 0.02, 1.055), (0.6125, 0.02, 1.055)], [], [(0, 1, 17), (0, 17, 16), (1, 2, 18), (1, 18, 17), (2, 3, 19), (2, 19, 18), (3, 4, 20), (3, 20, 19), (4, 5, 21), (4, 21, 20), (5, 6, 22), (5, 22, 21), (6, 7, 23), (6, 23, 22), (7, 8, 24), (7, 24, 23), (8, 9, 25), (8, 25, 24), (9, 10, 26), (9, 26, 25), (10, 11, 27), (10, 27, 26), (11, 12, 28), (11, 28, 27), (12, 13, 29), (12, 29, 28), (13, 14, 30), (13, 30, 29), (14, 15, 31), (14, 31, 30), (15, 0, 16), (15, 16, 31), (32, 1, 0), (32, 2, 1), (32, 3, 2), (32, 4, 3), (32, 5, 4), (32, 6, 5), (32, 7, 6), (32, 8, 7), (32, 9, 8), (32, 10, 9), (32, 11, 10), (32, 12, 11), (32, 13, 12), (32, 14, 13), (32, 15, 14), (32, 0, 15), (33, 16, 17), (33, 17, 18), (33, 18, 19), (33, 19, 20), (33, 20, 21), (33, 21, 22), (33, 22, 23), (33, 23, 24), (33, 24, 25), (33, 25, 26), (33, 26, 27), (33, 27, 28), (33, 28, 29), (33, 29, 30), (33, 30, 31), (33, 31, 16)])
me_wholetransversecrankshaftmesh.polygons.foreach_set('material_index', [2, 2, 2, 2, 2, 2, 2, 2, 2, 2, 2, 2, 2, 2, 2, 2, 2, 2, 2, 2, 2, 2, 2, 2, 2, 2, 2, 2, 2, 2, 2, 2, 2, 2, 2, 2, 2, 2, 2, 2, 2, 2, 2, 2, 2, 2, 2, 2, 2, 2, 2, 2, 2, 2, 2, 2, 2, 2, 2, 2, 2, 2, 2, 2])
me_wholetransversecrankshaftmesh.materials.append(mat_standingdesktimbertop)
me_wholetransversecrankshaftmesh.materials.append(mat_standingdeskivoryframe)
me_wholetransversecrankshaftmesh.materials.append(mat_standingdeskmechanismsteel)
me_wholetransversecrankshaftmesh.update()
me_wholelowerrearcrosstiemesh = bpy.data.meshes.new('WholeLowerRearCrossTieMesh')
me_wholelowerrearcrosstiemesh.from_pydata([(-0.5575, 0.065, 0.22), (0.4225, 0.065, 0.22), (-0.5575, 0.105, 0.22), (0.4225, 0.105, 0.22), (-0.5575, 0.065, 0.28), (0.4225, 0.065, 0.28), (-0.5575, 0.105, 0.28), (0.4225, 0.105, 0.28)], [], [(0, 2, 3), (0, 3, 1), (4, 5, 7), (4, 7, 6), (0, 1, 5), (0, 5, 4), (2, 6, 7), (2, 7, 3), (0, 4, 6), (0, 6, 2), (1, 3, 7), (1, 7, 5)])
me_wholelowerrearcrosstiemesh.polygons.foreach_set('material_index', [1, 1, 1, 1, 1, 1, 1, 1, 1, 1, 1, 1])
me_wholelowerrearcrosstiemesh.materials.append(mat_standingdesktimbertop)
me_wholelowerrearcrosstiemesh.materials.append(mat_standingdeskivoryframe)
me_wholelowerrearcrosstiemesh.materials.append(mat_standingdeskmechanismsteel)
me_wholelowerrearcrosstiemesh.update()
me_wholebentsidecrankmesh = bpy.data.meshes.new('WholeBentSideCrankMesh')
me_wholebentsidecrankmesh.from_pydata([(0.5975, 0.02, 1.067), (0.5975, 0.014, 1.065), (0.5975, 0.009608, 1.061), (0.5975, 0.008, 1.055), (0.5975, 0.009608, 1.049), (0.5975, 0.014, 1.045), (0.5975, 0.02, 1.043), (0.5975, 0.026, 1.045), (0.5975, 0.03039, 1.049), (0.5975, 0.032, 1.055), (0.5975, 0.03039, 1.061), (0.5975, 0.026, 1.065), (0.6675, 0.0126, 1.064), (0.6621, 0.01155, 1.062), (0.6581, 0.01276, 1.057), (0.6567, 0.01592, 1.052), (0.6581, 0.02016, 1.048), (0.6621, 0.02436, 1.045), (0.6675, 0.0274, 1.046), (0.6729, 0.02845, 1.048), (0.6769, 0.02724, 1.053), (0.6783, 0.02408, 1.058), (0.6769, 0.01984, 1.062), (0.6729, 0.01564, 1.065), (0.6675, -0.1024, 0.9745), (0.6622, -0.1037, 0.9714), (0.6584, -0.1026, 0.9666), (0.657, -0.09954, 0.9614), (0.6584, -0.09523, 0.9572), (0.6622, -0.09087, 0.955), (0.6675, -0.0876, 0.9555), (0.6728, -0.08632, 0.9586), (0.6766, -0.08737, 0.9634), (0.678, -0.09046, 0.9686), (0.6766, -0.09477, 0.9728), (0.6728, -0.09913, 0.975), (0.7475, -0.095, 0.977), (0.7475, -0.101, 0.9754), (0.7475, -0.1054, 0.971), (0.7475, -0.107, 0.965), (0.7475, -0.1054, 0.959), (0.7475, -0.101, 0.9546), (0.7475, -0.095, 0.953), (0.7475, -0.089, 0.9546), (0.7475, -0.08461, 0.959), (0.7475, -0.083, 0.965), (0.7475, -0.08461, 0.971), (0.7475, -0.089, 0.9754), (0.5975, 0.02, 1.055), (0.7475, -0.095, 0.965)], [], [(0, 1, 13), (0, 13, 12), (1, 2, 14), (1, 14, 13), (2, 3, 15), (2, 15, 14), (3, 4, 16), (3, 16, 15), (4, 5, 17), (4, 17, 16), (5, 6, 18), (5, 18, 17), (6, 7, 19), (6, 19, 18), (7, 8, 20), (7, 20, 19), (8, 9, 21), (8, 21, 20), (9, 10, 22), (9, 22, 21), (10, 11, 23), (10, 23, 22), (11, 0, 12), (11, 12, 23), (12, 13, 25), (12, 25, 24), (13, 14, 26), (13, 26, 25), (14, 15, 27), (14, 27, 26), (15, 16, 28), (15, 28, 27), (16, 17, 29), (16, 29, 28), (17, 18, 30), (17, 30, 29), (18, 19, 31), (18, 31, 30), (19, 20, 32), (19, 32, 31), (20, 21, 33), (20, 33, 32), (21, 22, 34), (21, 34, 33), (22, 23, 35), (22, 35, 34), (23, 12, 24), (23, 24, 35), (24, 25, 37), (24, 37, 36), (25, 26, 38), (25, 38, 37), (26, 27, 39), (26, 39, 38), (27, 28, 40), (27, 40, 39), (28, 29, 41), (28, 41, 40), (29, 30, 42), (29, 42, 41), (30, 31, 43), (30, 43, 42), (31, 32, 44), (31, 44, 43), (32, 33, 45), (32, 45, 44), (33, 34, 46), (33, 46, 45), (34, 35, 47), (34, 47, 46), (35, 24, 36), (35, 36, 47), (48, 1, 0), (48, 2, 1), (48, 3, 2), (48, 4, 3), (48, 5, 4), (48, 6, 5), (48, 7, 6), (48, 8, 7), (48, 9, 8), (48, 10, 9), (48, 11, 10), (48, 0, 11), (49, 36, 37), (49, 37, 38), (49, 38, 39), (49, 39, 40), (49, 40, 41), (49, 41, 42), (49, 42, 43), (49, 43, 44), (49, 44, 45), (49, 45, 46), (49, 46, 47), (49, 47, 36)])
me_wholebentsidecrankmesh.polygons.foreach_set('material_index', [2, 2, 2, 2, 2, 2, 2, 2, 2, 2, 2, 2, 2, 2, 2, 2, 2, 2, 2, 2, 2, 2, 2, 2, 2, 2, 2, 2, 2, 2, 2, 2, 2, 2, 2, 2, 2, 2, 2, 2, 2, 2, 2, 2, 2, 2, 2, 2, 2, 2, 2, 2, 2, 2, 2, 2, 2, 2, 2, 2, 2, 2, 2, 2, 2, 2, 2, 2, 2, 2, 2, 2, 2, 2, 2, 2, 2, 2, 2, 2, 2, 2, 2, 2, 2, 2, 2, 2, 2, 2, 2, 2, 2, 2, 2, 2])
me_wholebentsidecrankmesh.materials.append(mat_standingdesktimbertop)
me_wholebentsidecrankmesh.materials.append(mat_standingdeskivoryframe)
me_wholebentsidecrankmesh.materials.append(mat_standingdeskmechanismsteel)
me_wholebentsidecrankmesh.update()
me_wholecrankoutergripmesh = bpy.data.meshes.new('WholeCrankOuterGripMesh')
me_wholecrankoutergripmesh.from_pydata([(0.7275, -0.095, 0.989), (0.7275, -0.1042, 0.9872), (0.7275, -0.112, 0.982), (0.7275, -0.1172, 0.9742), (0.7275, -0.119, 0.965), (0.7275, -0.1172, 0.9558), (0.7275, -0.112, 0.948), (0.7275, -0.1042, 0.9428), (0.7275, -0.095, 0.941), (0.7275, -0.08582, 0.9428), (0.7275, -0.07803, 0.948), (0.7275, -0.07283, 0.9558), (0.7275, -0.071, 0.965), (0.7275, -0.07283, 0.9742), (0.7275, -0.07803, 0.982), (0.7275, -0.08582, 0.9872), (0.8175, -0.095, 0.989), (0.8175, -0.1042, 0.9872), (0.8175, -0.112, 0.982), (0.8175, -0.1172, 0.9742), (0.8175, -0.119, 0.965), (0.8175, -0.1172, 0.9558), (0.8175, -0.112, 0.948), (0.8175, -0.1042, 0.9428), (0.8175, -0.095, 0.941), (0.8175, -0.08582, 0.9428), (0.8175, -0.07803, 0.948), (0.8175, -0.07283, 0.9558), (0.8175, -0.071, 0.965), (0.8175, -0.07283, 0.9742), (0.8175, -0.07803, 0.982), (0.8175, -0.08582, 0.9872), (0.7275, -0.095, 0.965), (0.8175, -0.095, 0.965)], [], [(0, 1, 17), (0, 17, 16), (1, 2, 18), (1, 18, 17), (2, 3, 19), (2, 19, 18), (3, 4, 20), (3, 20, 19), (4, 5, 21), (4, 21, 20), (5, 6, 22), (5, 22, 21), (6, 7, 23), (6, 23, 22), (7, 8, 24), (7, 24, 23), (8, 9, 25), (8, 25, 24), (9, 10, 26), (9, 26, 25), (10, 11, 27), (10, 27, 26), (11, 12, 28), (11, 28, 27), (12, 13, 29), (12, 29, 28), (13, 14, 30), (13, 30, 29), (14, 15, 31), (14, 31, 30), (15, 0, 16), (15, 16, 31), (32, 1, 0), (32, 2, 1), (32, 3, 2), (32, 4, 3), (32, 5, 4), (32, 6, 5), (32, 7, 6), (32, 8, 7), (32, 9, 8), (32, 10, 9), (32, 11, 10), (32, 12, 11), (32, 13, 12), (32, 14, 13), (32, 15, 14), (32, 0, 15), (33, 16, 17), (33, 17, 18), (33, 18, 19), (33, 19, 20), (33, 20, 21), (33, 21, 22), (33, 22, 23), (33, 23, 24), (33, 24, 25), (33, 25, 26), (33, 26, 27), (33, 27, 28), (33, 28, 29), (33, 29, 30), (33, 30, 31), (33, 31, 16)])
me_wholecrankoutergripmesh.materials.append(mat_standingdesktimbertop)
me_wholecrankoutergripmesh.materials.append(mat_standingdeskivoryframe)
me_wholecrankoutergripmesh.materials.append(mat_standingdeskmechanismsteel)
me_wholecrankoutergripmesh.update()
me_wholelevelwritingtopmesh = bpy.data.meshes.new('WholeLevelWritingTopMesh')
me_wholelevelwritingtopmesh.from_pydata([(-0.7875, -0.39, 1.15), (0.6525, -0.39, 1.15), (0.6825, -0.36, 1.15), (0.6825, 0.36, 1.15), (0.6525, 0.39, 1.15), (-0.7875, 0.39, 1.15), (-0.8175, 0.36, 1.15), (-0.8175, -0.36, 1.15), (-0.7875, -0.39, 1.19), (0.6525, -0.39, 1.19), (0.6825, -0.36, 1.19), (0.6825, 0.36, 1.19), (0.6525, 0.39, 1.19), (-0.7875, 0.39, 1.19), (-0.8175, 0.36, 1.19), (-0.8175, -0.36, 1.19)], [], [(7, 1, 0), (9, 15, 8), (7, 2, 1), (10, 15, 9), (7, 3, 2), (11, 15, 10), (7, 4, 3), (12, 15, 11), (7, 5, 4), (13, 15, 12), (5, 7, 6), (15, 13, 14), (0, 1, 9), (0, 9, 8), (1, 2, 10), (1, 10, 9), (2, 3, 11), (2, 11, 10), (3, 4, 12), (3, 12, 11), (4, 5, 13), (4, 13, 12), (5, 6, 14), (5, 14, 13), (6, 7, 15), (6, 15, 14), (7, 0, 8), (7, 8, 15)])
me_wholelevelwritingtopmesh.materials.append(mat_standingdesktimbertop)
me_wholelevelwritingtopmesh.materials.append(mat_standingdeskivoryframe)
me_wholelevelwritingtopmesh.materials.append(mat_standingdeskmechanismsteel)
me_wholelevelwritingtopmesh.update()

# ---- objects
ob_wholelongtgroundfoot__1 = bpy.data.objects.new('WholeLongTGroundFoot_-1', me_wholelongtgroundfoot__1mesh)
ob_wholeinsetfootsole___1___0_32 = bpy.data.objects.new('WholeInsetFootSole_(-1, -0.32)', me_wholeinsetfootsole___1___0_32_mesh)
ob_wholeinsetfootsole___1__0_32 = bpy.data.objects.new('WholeInsetFootSole_(-1, 0.32)', me_wholeinsetfootsole___1__0_32_mesh)
ob_wholeopenupperoutercolumn__1 = bpy.data.objects.new('WholeOpenUpperOuterColumn_-1', me_wholeopenupperoutercolumn__1mesh)
ob_wholetopguidecollar__1 = bpy.data.objects.new('WholeTopGuideCollar_-1', me_wholetopguidecollar__1mesh)
ob_wholeextendedinnercolumn__1 = bpy.data.objects.new('WholeExtendedInnerColumn_-1', me_wholeextendedinnercolumn__1mesh)
ob_wholetoplongitudinalbearer__1 = bpy.data.objects.new('WholeTopLongitudinalBearer_-1', me_wholetoplongitudinalbearer__1mesh)
ob_wholeuppergearhousing__1 = bpy.data.objects.new('WholeUpperGearHousing_-1', me_wholeuppergearhousing__1mesh)
ob_wholelongtgroundfoot_1 = bpy.data.objects.new('WholeLongTGroundFoot_1', me_wholelongtgroundfoot_1mesh)
ob_wholeinsetfootsole__1___0_32 = bpy.data.objects.new('WholeInsetFootSole_(1, -0.32)', me_wholeinsetfootsole__1___0_32_mesh)
ob_wholeinsetfootsole__1__0_32 = bpy.data.objects.new('WholeInsetFootSole_(1, 0.32)', me_wholeinsetfootsole__1__0_32_mesh)
ob_wholeopenupperoutercolumn_1 = bpy.data.objects.new('WholeOpenUpperOuterColumn_1', me_wholeopenupperoutercolumn_1mesh)
ob_wholetopguidecollar_1 = bpy.data.objects.new('WholeTopGuideCollar_1', me_wholetopguidecollar_1mesh)
ob_wholeextendedinnercolumn_1 = bpy.data.objects.new('WholeExtendedInnerColumn_1', me_wholeextendedinnercolumn_1mesh)
ob_wholetoplongitudinalbearer_1 = bpy.data.objects.new('WholeTopLongitudinalBearer_1', me_wholetoplongitudinalbearer_1mesh)
ob_wholeuppergearhousing_1 = bpy.data.objects.new('WholeUpperGearHousing_1', me_wholeuppergearhousing_1mesh)
ob_wholetransversecrankshaft = bpy.data.objects.new('WholeTransverseCrankShaft', me_wholetransversecrankshaftmesh)
ob_wholelowerrearcrosstie = bpy.data.objects.new('WholeLowerRearCrossTie', me_wholelowerrearcrosstiemesh)
ob_wholebentsidecrank = bpy.data.objects.new('WholeBentSideCrank', me_wholebentsidecrankmesh)
ob_wholecrankoutergrip = bpy.data.objects.new('WholeCrankOuterGrip', me_wholecrankoutergripmesh)
ob_wholelevelwritingtop = bpy.data.objects.new('WholeLevelWritingTop', me_wholelevelwritingtopmesh)

# ---- transforms, parenting, visibility, modifiers, constraints
ob_wholelongtgroundfoot__1.location = (0.0, 0.0, 0.0)
ob_wholeinsetfootsole___1___0_32.location = (0.0, 0.0, 0.0)
ob_wholeinsetfootsole___1__0_32.location = (0.0, 0.0, 0.0)
ob_wholeopenupperoutercolumn__1.location = (0.0, 0.0, 0.0)
ob_wholetopguidecollar__1.location = (0.0, 0.0, 0.0)
ob_wholeextendedinnercolumn__1.location = (0.0, 0.0, 0.0)
ob_wholetoplongitudinalbearer__1.location = (0.0, 0.0, 0.0)
ob_wholeuppergearhousing__1.location = (0.0, 0.0, 0.0)
ob_wholelongtgroundfoot_1.location = (0.0, 0.0, 0.0)
ob_wholeinsetfootsole__1___0_32.location = (0.0, 0.0, 0.0)
ob_wholeinsetfootsole__1__0_32.location = (0.0, 0.0, 0.0)
ob_wholeopenupperoutercolumn_1.location = (0.0, 0.0, 0.0)
ob_wholetopguidecollar_1.location = (0.0, 0.0, 0.0)
ob_wholeextendedinnercolumn_1.location = (0.0, 0.0, 0.0)
ob_wholetoplongitudinalbearer_1.location = (0.0, 0.0, 0.0)
ob_wholeuppergearhousing_1.location = (0.0, 0.0, 0.0)
ob_wholetransversecrankshaft.location = (0.0, 0.0, 0.0)
ob_wholelowerrearcrosstie.location = (0.0, 0.0, 0.0)
ob_wholebentsidecrank.location = (0.0, 0.0, 0.0)
ob_wholecrankoutergrip.location = (0.0, 0.0, 0.0)
ob_wholelevelwritingtop.location = (0.0, 0.0, 0.0)

# ---- collection membership
scene.collection.objects.link(ob_wholelongtgroundfoot__1)
scene.collection.objects.link(ob_wholeinsetfootsole___1___0_32)
scene.collection.objects.link(ob_wholeinsetfootsole___1__0_32)
scene.collection.objects.link(ob_wholeopenupperoutercolumn__1)
scene.collection.objects.link(ob_wholetopguidecollar__1)
scene.collection.objects.link(ob_wholeextendedinnercolumn__1)
scene.collection.objects.link(ob_wholetoplongitudinalbearer__1)
scene.collection.objects.link(ob_wholeuppergearhousing__1)
scene.collection.objects.link(ob_wholelongtgroundfoot_1)
scene.collection.objects.link(ob_wholeinsetfootsole__1___0_32)
scene.collection.objects.link(ob_wholeinsetfootsole__1__0_32)
scene.collection.objects.link(ob_wholeopenupperoutercolumn_1)
scene.collection.objects.link(ob_wholetopguidecollar_1)
scene.collection.objects.link(ob_wholeextendedinnercolumn_1)
scene.collection.objects.link(ob_wholetoplongitudinalbearer_1)
scene.collection.objects.link(ob_wholeuppergearhousing_1)
scene.collection.objects.link(ob_wholetransversecrankshaft)
scene.collection.objects.link(ob_wholelowerrearcrosstie)
scene.collection.objects.link(ob_wholebentsidecrank)
scene.collection.objects.link(ob_wholecrankoutergrip)
scene.collection.objects.link(ob_wholelevelwritingtop)

# ---- scene / render settings (as saved in the file)
scene.frame_start = 1; scene.frame_end = 250; scene.frame_set(1)
scene.render.engine = 'CYCLES'
scene.render.resolution_x = 640
scene.render.resolution_y = 640
scene.render.use_compositing = False
scene.cycles.use_denoising = False
scene.cycles.samples = 128
scene.cycles.use_adaptive_sampling = False
bpy.context.view_layer.update()

# ---- added for rendering (the .blend has no active camera and no usable light): camera, sun
cam_auto = bpy.data.cameras.new('AutoCamera')
cam_auto.lens = 50.0
cam_auto.sensor_width = 36.0
cam_auto.clip_end = 1000.0
ob_auto_camera = bpy.data.objects.new('AutoCamera', cam_auto)
scene.collection.objects.link(ob_auto_camera)
ob_auto_camera.location = (2.00535, -2.40642, 2.19928)
ob_auto_camera.rotation_euler = (1.09748, -7.21219e-08, 0.694738)
scene.camera = ob_auto_camera
light_auto_sun = bpy.data.lights.new('AutoSun', 'SUN')
light_auto_sun.energy = 3.0
light_auto_sun.angle = 0.0523599
ob_auto_sun = bpy.data.objects.new('AutoSun', light_auto_sun)
scene.collection.objects.link(ob_auto_sun)
ob_auto_sun.rotation_euler = (0.872665, 0.174533, 0.523599)
bpy.context.view_layer.update()
